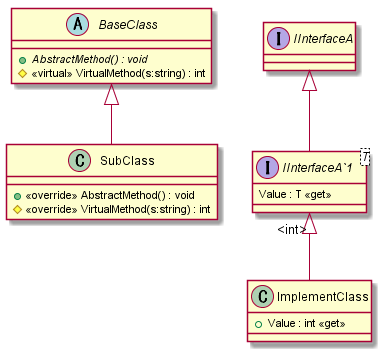

The diagram above was rendered by PlantUML. Its source (embedded in the PNG):
@startuml
abstract class BaseClass {
    + {abstract} AbstractMethod() : void
    # <<virtual>> VirtualMethod(s:string) : int
}
class SubClass {
    + <<override>> AbstractMethod() : void
    # <<override>> VirtualMethod(s:string) : int
}
interface IInterfaceA {
}
interface "IInterfaceA`1"<T> {
    Value : T <<get>>
}
class ImplementClass {
    + Value : int <<get>>
}
BaseClass <|-- SubClass
IInterfaceA <|-- "IInterfaceA`1"
"IInterfaceA`1" "<int>" <|-- ImplementClass
@enduml